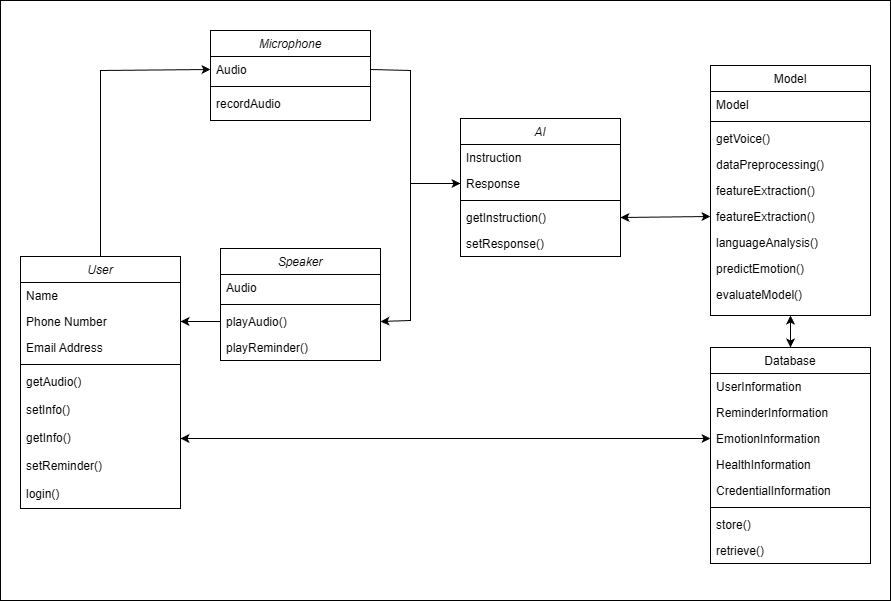

The diagram above was exported from draw.io. Its source (the exported page's mxGraphModel, read from the mxfile embedded in the PNG):
<mxGraphModel dx="1378" dy="2049" grid="1" gridSize="10" guides="1" tooltips="1" connect="1" arrows="1" fold="1" page="1" pageScale="1" pageWidth="827" pageHeight="1169" math="0" shadow="0">
  <root>
    <mxCell id="WIyWlLk6GJQsqaUBKTNV-0" />
    <mxCell id="WIyWlLk6GJQsqaUBKTNV-1" parent="WIyWlLk6GJQsqaUBKTNV-0" />
    <mxCell id="_hJsOdhSEY7DaNUfhAix-50" value="" style="rounded=0;whiteSpace=wrap;html=1;" vertex="1" parent="WIyWlLk6GJQsqaUBKTNV-1">
      <mxGeometry y="-70" width="890" height="600" as="geometry" />
    </mxCell>
    <mxCell id="zkfFHV4jXpPFQw0GAbJ--0" value="User" style="swimlane;fontStyle=2;align=center;verticalAlign=top;childLayout=stackLayout;horizontal=1;startSize=26;horizontalStack=0;resizeParent=1;resizeLast=0;collapsible=1;marginBottom=0;rounded=0;shadow=0;strokeWidth=1;" parent="WIyWlLk6GJQsqaUBKTNV-1" vertex="1">
      <mxGeometry x="20" y="186" width="160" height="252" as="geometry">
        <mxRectangle x="230" y="140" width="160" height="26" as="alternateBounds" />
      </mxGeometry>
    </mxCell>
    <mxCell id="zkfFHV4jXpPFQw0GAbJ--1" value="Name" style="text;align=left;verticalAlign=top;spacingLeft=4;spacingRight=4;overflow=hidden;rotatable=0;points=[[0,0.5],[1,0.5]];portConstraint=eastwest;" parent="zkfFHV4jXpPFQw0GAbJ--0" vertex="1">
      <mxGeometry y="26" width="160" height="26" as="geometry" />
    </mxCell>
    <mxCell id="zkfFHV4jXpPFQw0GAbJ--2" value="Phone Number" style="text;align=left;verticalAlign=top;spacingLeft=4;spacingRight=4;overflow=hidden;rotatable=0;points=[[0,0.5],[1,0.5]];portConstraint=eastwest;rounded=0;shadow=0;html=0;" parent="zkfFHV4jXpPFQw0GAbJ--0" vertex="1">
      <mxGeometry y="52" width="160" height="26" as="geometry" />
    </mxCell>
    <mxCell id="zkfFHV4jXpPFQw0GAbJ--3" value="Email Address" style="text;align=left;verticalAlign=top;spacingLeft=4;spacingRight=4;overflow=hidden;rotatable=0;points=[[0,0.5],[1,0.5]];portConstraint=eastwest;rounded=0;shadow=0;html=0;" parent="zkfFHV4jXpPFQw0GAbJ--0" vertex="1">
      <mxGeometry y="78" width="160" height="26" as="geometry" />
    </mxCell>
    <mxCell id="zkfFHV4jXpPFQw0GAbJ--4" value="" style="line;html=1;strokeWidth=1;align=left;verticalAlign=middle;spacingTop=-1;spacingLeft=3;spacingRight=3;rotatable=0;labelPosition=right;points=[];portConstraint=eastwest;" parent="zkfFHV4jXpPFQw0GAbJ--0" vertex="1">
      <mxGeometry y="104" width="160" height="8" as="geometry" />
    </mxCell>
    <mxCell id="zkfFHV4jXpPFQw0GAbJ--5" value="getAudio()" style="text;align=left;verticalAlign=top;spacingLeft=4;spacingRight=4;overflow=hidden;rotatable=0;points=[[0,0.5],[1,0.5]];portConstraint=eastwest;" parent="zkfFHV4jXpPFQw0GAbJ--0" vertex="1">
      <mxGeometry y="112" width="160" height="28" as="geometry" />
    </mxCell>
    <mxCell id="_hJsOdhSEY7DaNUfhAix-7" value="setInfo()" style="text;align=left;verticalAlign=top;spacingLeft=4;spacingRight=4;overflow=hidden;rotatable=0;points=[[0,0.5],[1,0.5]];portConstraint=eastwest;" vertex="1" parent="zkfFHV4jXpPFQw0GAbJ--0">
      <mxGeometry y="140" width="160" height="28" as="geometry" />
    </mxCell>
    <mxCell id="_hJsOdhSEY7DaNUfhAix-24" value="getInfo()" style="text;align=left;verticalAlign=top;spacingLeft=4;spacingRight=4;overflow=hidden;rotatable=0;points=[[0,0.5],[1,0.5]];portConstraint=eastwest;" vertex="1" parent="zkfFHV4jXpPFQw0GAbJ--0">
      <mxGeometry y="168" width="160" height="28" as="geometry" />
    </mxCell>
    <mxCell id="_hJsOdhSEY7DaNUfhAix-30" value="setReminder()" style="text;align=left;verticalAlign=top;spacingLeft=4;spacingRight=4;overflow=hidden;rotatable=0;points=[[0,0.5],[1,0.5]];portConstraint=eastwest;" vertex="1" parent="zkfFHV4jXpPFQw0GAbJ--0">
      <mxGeometry y="196" width="160" height="28" as="geometry" />
    </mxCell>
    <mxCell id="_hJsOdhSEY7DaNUfhAix-25" value="login()" style="text;align=left;verticalAlign=top;spacingLeft=4;spacingRight=4;overflow=hidden;rotatable=0;points=[[0,0.5],[1,0.5]];portConstraint=eastwest;" vertex="1" parent="zkfFHV4jXpPFQw0GAbJ--0">
      <mxGeometry y="224" width="160" height="28" as="geometry" />
    </mxCell>
    <mxCell id="zkfFHV4jXpPFQw0GAbJ--17" value="Model" style="swimlane;fontStyle=0;align=center;verticalAlign=top;childLayout=stackLayout;horizontal=1;startSize=26;horizontalStack=0;resizeParent=1;resizeLast=0;collapsible=1;marginBottom=0;rounded=0;shadow=0;strokeWidth=1;" parent="WIyWlLk6GJQsqaUBKTNV-1" vertex="1">
      <mxGeometry x="710" y="-5" width="160" height="250" as="geometry">
        <mxRectangle x="550" y="140" width="160" height="26" as="alternateBounds" />
      </mxGeometry>
    </mxCell>
    <mxCell id="zkfFHV4jXpPFQw0GAbJ--18" value="Model" style="text;align=left;verticalAlign=top;spacingLeft=4;spacingRight=4;overflow=hidden;rotatable=0;points=[[0,0.5],[1,0.5]];portConstraint=eastwest;" parent="zkfFHV4jXpPFQw0GAbJ--17" vertex="1">
      <mxGeometry y="26" width="160" height="26" as="geometry" />
    </mxCell>
    <mxCell id="zkfFHV4jXpPFQw0GAbJ--23" value="" style="line;html=1;strokeWidth=1;align=left;verticalAlign=middle;spacingTop=-1;spacingLeft=3;spacingRight=3;rotatable=0;labelPosition=right;points=[];portConstraint=eastwest;" parent="zkfFHV4jXpPFQw0GAbJ--17" vertex="1">
      <mxGeometry y="52" width="160" height="8" as="geometry" />
    </mxCell>
    <mxCell id="zkfFHV4jXpPFQw0GAbJ--24" value="getVoice()" style="text;align=left;verticalAlign=top;spacingLeft=4;spacingRight=4;overflow=hidden;rotatable=0;points=[[0,0.5],[1,0.5]];portConstraint=eastwest;" parent="zkfFHV4jXpPFQw0GAbJ--17" vertex="1">
      <mxGeometry y="60" width="160" height="26" as="geometry" />
    </mxCell>
    <mxCell id="zkfFHV4jXpPFQw0GAbJ--25" value="dataPreprocessing()" style="text;align=left;verticalAlign=top;spacingLeft=4;spacingRight=4;overflow=hidden;rotatable=0;points=[[0,0.5],[1,0.5]];portConstraint=eastwest;" parent="zkfFHV4jXpPFQw0GAbJ--17" vertex="1">
      <mxGeometry y="86" width="160" height="26" as="geometry" />
    </mxCell>
    <mxCell id="_hJsOdhSEY7DaNUfhAix-9" value="featureExtraction()" style="text;align=left;verticalAlign=top;spacingLeft=4;spacingRight=4;overflow=hidden;rotatable=0;points=[[0,0.5],[1,0.5]];portConstraint=eastwest;" vertex="1" parent="zkfFHV4jXpPFQw0GAbJ--17">
      <mxGeometry y="112" width="160" height="26" as="geometry" />
    </mxCell>
    <mxCell id="_hJsOdhSEY7DaNUfhAix-10" value="featureExtraction()" style="text;align=left;verticalAlign=top;spacingLeft=4;spacingRight=4;overflow=hidden;rotatable=0;points=[[0,0.5],[1,0.5]];portConstraint=eastwest;" vertex="1" parent="zkfFHV4jXpPFQw0GAbJ--17">
      <mxGeometry y="138" width="160" height="26" as="geometry" />
    </mxCell>
    <mxCell id="_hJsOdhSEY7DaNUfhAix-11" value="languageAnalysis()" style="text;align=left;verticalAlign=top;spacingLeft=4;spacingRight=4;overflow=hidden;rotatable=0;points=[[0,0.5],[1,0.5]];portConstraint=eastwest;" vertex="1" parent="zkfFHV4jXpPFQw0GAbJ--17">
      <mxGeometry y="164" width="160" height="26" as="geometry" />
    </mxCell>
    <mxCell id="_hJsOdhSEY7DaNUfhAix-12" value="predictEmotion()" style="text;align=left;verticalAlign=top;spacingLeft=4;spacingRight=4;overflow=hidden;rotatable=0;points=[[0,0.5],[1,0.5]];portConstraint=eastwest;" vertex="1" parent="zkfFHV4jXpPFQw0GAbJ--17">
      <mxGeometry y="190" width="160" height="26" as="geometry" />
    </mxCell>
    <mxCell id="_hJsOdhSEY7DaNUfhAix-13" value="evaluateModel()" style="text;align=left;verticalAlign=top;spacingLeft=4;spacingRight=4;overflow=hidden;rotatable=0;points=[[0,0.5],[1,0.5]];portConstraint=eastwest;" vertex="1" parent="zkfFHV4jXpPFQw0GAbJ--17">
      <mxGeometry y="216" width="160" height="26" as="geometry" />
    </mxCell>
    <mxCell id="_hJsOdhSEY7DaNUfhAix-0" value="Microphone" style="swimlane;fontStyle=2;align=center;verticalAlign=top;childLayout=stackLayout;horizontal=1;startSize=26;horizontalStack=0;resizeParent=1;resizeLast=0;collapsible=1;marginBottom=0;rounded=0;shadow=0;strokeWidth=1;" vertex="1" parent="WIyWlLk6GJQsqaUBKTNV-1">
      <mxGeometry x="210" y="-40" width="160" height="90" as="geometry">
        <mxRectangle x="230" y="140" width="160" height="26" as="alternateBounds" />
      </mxGeometry>
    </mxCell>
    <mxCell id="_hJsOdhSEY7DaNUfhAix-1" value="Audio" style="text;align=left;verticalAlign=top;spacingLeft=4;spacingRight=4;overflow=hidden;rotatable=0;points=[[0,0.5],[1,0.5]];portConstraint=eastwest;" vertex="1" parent="_hJsOdhSEY7DaNUfhAix-0">
      <mxGeometry y="26" width="160" height="26" as="geometry" />
    </mxCell>
    <mxCell id="_hJsOdhSEY7DaNUfhAix-4" value="" style="line;html=1;strokeWidth=1;align=left;verticalAlign=middle;spacingTop=-1;spacingLeft=3;spacingRight=3;rotatable=0;labelPosition=right;points=[];portConstraint=eastwest;" vertex="1" parent="_hJsOdhSEY7DaNUfhAix-0">
      <mxGeometry y="52" width="160" height="8" as="geometry" />
    </mxCell>
    <mxCell id="_hJsOdhSEY7DaNUfhAix-5" value="recordAudio" style="text;align=left;verticalAlign=top;spacingLeft=4;spacingRight=4;overflow=hidden;rotatable=0;points=[[0,0.5],[1,0.5]];portConstraint=eastwest;" vertex="1" parent="_hJsOdhSEY7DaNUfhAix-0">
      <mxGeometry y="60" width="160" height="26" as="geometry" />
    </mxCell>
    <mxCell id="_hJsOdhSEY7DaNUfhAix-6" value="" style="endArrow=classic;html=1;rounded=0;exitX=1;exitY=0.5;exitDx=0;exitDy=0;entryX=0;entryY=0.5;entryDx=0;entryDy=0;" edge="1" parent="WIyWlLk6GJQsqaUBKTNV-1" source="_hJsOdhSEY7DaNUfhAix-1" target="_hJsOdhSEY7DaNUfhAix-44">
      <mxGeometry width="50" height="50" relative="1" as="geometry">
        <mxPoint x="440.48" y="92.12400000000002" as="sourcePoint" />
        <mxPoint x="440" y="60" as="targetPoint" />
        <Array as="points">
          <mxPoint x="410" />
          <mxPoint x="410" y="113" />
        </Array>
      </mxGeometry>
    </mxCell>
    <mxCell id="_hJsOdhSEY7DaNUfhAix-15" value="Database" style="swimlane;fontStyle=0;align=center;verticalAlign=top;childLayout=stackLayout;horizontal=1;startSize=26;horizontalStack=0;resizeParent=1;resizeLast=0;collapsible=1;marginBottom=0;rounded=0;shadow=0;strokeWidth=1;" vertex="1" parent="WIyWlLk6GJQsqaUBKTNV-1">
      <mxGeometry x="710" y="277" width="160" height="216" as="geometry">
        <mxRectangle x="130" y="380" width="160" height="26" as="alternateBounds" />
      </mxGeometry>
    </mxCell>
    <mxCell id="_hJsOdhSEY7DaNUfhAix-16" value="UserInformation" style="text;align=left;verticalAlign=top;spacingLeft=4;spacingRight=4;overflow=hidden;rotatable=0;points=[[0,0.5],[1,0.5]];portConstraint=eastwest;" vertex="1" parent="_hJsOdhSEY7DaNUfhAix-15">
      <mxGeometry y="26" width="160" height="26" as="geometry" />
    </mxCell>
    <mxCell id="_hJsOdhSEY7DaNUfhAix-17" value="ReminderInformation" style="text;align=left;verticalAlign=top;spacingLeft=4;spacingRight=4;overflow=hidden;rotatable=0;points=[[0,0.5],[1,0.5]];portConstraint=eastwest;rounded=0;shadow=0;html=0;" vertex="1" parent="_hJsOdhSEY7DaNUfhAix-15">
      <mxGeometry y="52" width="160" height="26" as="geometry" />
    </mxCell>
    <mxCell id="_hJsOdhSEY7DaNUfhAix-21" value="EmotionInformation" style="text;align=left;verticalAlign=top;spacingLeft=4;spacingRight=4;overflow=hidden;rotatable=0;points=[[0,0.5],[1,0.5]];portConstraint=eastwest;rounded=0;shadow=0;html=0;" vertex="1" parent="_hJsOdhSEY7DaNUfhAix-15">
      <mxGeometry y="78" width="160" height="26" as="geometry" />
    </mxCell>
    <mxCell id="_hJsOdhSEY7DaNUfhAix-22" value="HealthInformation" style="text;align=left;verticalAlign=top;spacingLeft=4;spacingRight=4;overflow=hidden;rotatable=0;points=[[0,0.5],[1,0.5]];portConstraint=eastwest;rounded=0;shadow=0;html=0;" vertex="1" parent="_hJsOdhSEY7DaNUfhAix-15">
      <mxGeometry y="104" width="160" height="26" as="geometry" />
    </mxCell>
    <mxCell id="_hJsOdhSEY7DaNUfhAix-29" value="CredentialInformation" style="text;align=left;verticalAlign=top;spacingLeft=4;spacingRight=4;overflow=hidden;rotatable=0;points=[[0,0.5],[1,0.5]];portConstraint=eastwest;rounded=0;shadow=0;html=0;" vertex="1" parent="_hJsOdhSEY7DaNUfhAix-15">
      <mxGeometry y="130" width="160" height="26" as="geometry" />
    </mxCell>
    <mxCell id="_hJsOdhSEY7DaNUfhAix-18" value="" style="line;html=1;strokeWidth=1;align=left;verticalAlign=middle;spacingTop=-1;spacingLeft=3;spacingRight=3;rotatable=0;labelPosition=right;points=[];portConstraint=eastwest;" vertex="1" parent="_hJsOdhSEY7DaNUfhAix-15">
      <mxGeometry y="156" width="160" height="8" as="geometry" />
    </mxCell>
    <mxCell id="_hJsOdhSEY7DaNUfhAix-20" value="store()" style="text;align=left;verticalAlign=top;spacingLeft=4;spacingRight=4;overflow=hidden;rotatable=0;points=[[0,0.5],[1,0.5]];portConstraint=eastwest;" vertex="1" parent="_hJsOdhSEY7DaNUfhAix-15">
      <mxGeometry y="164" width="160" height="26" as="geometry" />
    </mxCell>
    <mxCell id="_hJsOdhSEY7DaNUfhAix-19" value="retrieve()" style="text;align=left;verticalAlign=top;spacingLeft=4;spacingRight=4;overflow=hidden;rotatable=0;points=[[0,0.5],[1,0.5]];portConstraint=eastwest;fontStyle=0" vertex="1" parent="_hJsOdhSEY7DaNUfhAix-15">
      <mxGeometry y="190" width="160" height="26" as="geometry" />
    </mxCell>
    <mxCell id="_hJsOdhSEY7DaNUfhAix-27" value="" style="endArrow=classic;startArrow=classic;html=1;rounded=0;exitX=1;exitY=0.5;exitDx=0;exitDy=0;entryX=0;entryY=0.5;entryDx=0;entryDy=0;" edge="1" parent="WIyWlLk6GJQsqaUBKTNV-1" source="_hJsOdhSEY7DaNUfhAix-24" target="_hJsOdhSEY7DaNUfhAix-21">
      <mxGeometry width="50" height="50" relative="1" as="geometry">
        <mxPoint x="390" y="220" as="sourcePoint" />
        <mxPoint x="440" y="170" as="targetPoint" />
      </mxGeometry>
    </mxCell>
    <mxCell id="_hJsOdhSEY7DaNUfhAix-28" value="" style="endArrow=classic;html=1;rounded=0;exitX=0.5;exitY=0;exitDx=0;exitDy=0;entryX=0;entryY=0.5;entryDx=0;entryDy=0;" edge="1" parent="WIyWlLk6GJQsqaUBKTNV-1" source="zkfFHV4jXpPFQw0GAbJ--0" target="_hJsOdhSEY7DaNUfhAix-1">
      <mxGeometry width="50" height="50" relative="1" as="geometry">
        <mxPoint x="390" y="220" as="sourcePoint" />
        <mxPoint x="440" y="170" as="targetPoint" />
        <Array as="points">
          <mxPoint x="100" />
        </Array>
      </mxGeometry>
    </mxCell>
    <mxCell id="_hJsOdhSEY7DaNUfhAix-31" value="Speaker" style="swimlane;fontStyle=2;align=center;verticalAlign=top;childLayout=stackLayout;horizontal=1;startSize=26;horizontalStack=0;resizeParent=1;resizeLast=0;collapsible=1;marginBottom=0;rounded=0;shadow=0;strokeWidth=1;" vertex="1" parent="WIyWlLk6GJQsqaUBKTNV-1">
      <mxGeometry x="220" y="178" width="160" height="112" as="geometry">
        <mxRectangle x="230" y="140" width="160" height="26" as="alternateBounds" />
      </mxGeometry>
    </mxCell>
    <mxCell id="_hJsOdhSEY7DaNUfhAix-32" value="Audio" style="text;align=left;verticalAlign=top;spacingLeft=4;spacingRight=4;overflow=hidden;rotatable=0;points=[[0,0.5],[1,0.5]];portConstraint=eastwest;" vertex="1" parent="_hJsOdhSEY7DaNUfhAix-31">
      <mxGeometry y="26" width="160" height="26" as="geometry" />
    </mxCell>
    <mxCell id="_hJsOdhSEY7DaNUfhAix-33" value="" style="line;html=1;strokeWidth=1;align=left;verticalAlign=middle;spacingTop=-1;spacingLeft=3;spacingRight=3;rotatable=0;labelPosition=right;points=[];portConstraint=eastwest;" vertex="1" parent="_hJsOdhSEY7DaNUfhAix-31">
      <mxGeometry y="52" width="160" height="8" as="geometry" />
    </mxCell>
    <mxCell id="_hJsOdhSEY7DaNUfhAix-34" value="playAudio()" style="text;align=left;verticalAlign=top;spacingLeft=4;spacingRight=4;overflow=hidden;rotatable=0;points=[[0,0.5],[1,0.5]];portConstraint=eastwest;" vertex="1" parent="_hJsOdhSEY7DaNUfhAix-31">
      <mxGeometry y="60" width="160" height="26" as="geometry" />
    </mxCell>
    <mxCell id="_hJsOdhSEY7DaNUfhAix-36" value="playReminder()" style="text;align=left;verticalAlign=top;spacingLeft=4;spacingRight=4;overflow=hidden;rotatable=0;points=[[0,0.5],[1,0.5]];portConstraint=eastwest;" vertex="1" parent="_hJsOdhSEY7DaNUfhAix-31">
      <mxGeometry y="86" width="160" height="26" as="geometry" />
    </mxCell>
    <mxCell id="_hJsOdhSEY7DaNUfhAix-37" value="" style="endArrow=classic;html=1;rounded=0;entryX=1;entryY=0.5;entryDx=0;entryDy=0;exitX=0;exitY=0.5;exitDx=0;exitDy=0;" edge="1" parent="WIyWlLk6GJQsqaUBKTNV-1" source="_hJsOdhSEY7DaNUfhAix-34" target="zkfFHV4jXpPFQw0GAbJ--2">
      <mxGeometry width="50" height="50" relative="1" as="geometry">
        <mxPoint x="250" y="250" as="sourcePoint" />
        <mxPoint x="300" y="200" as="targetPoint" />
      </mxGeometry>
    </mxCell>
    <mxCell id="_hJsOdhSEY7DaNUfhAix-39" value="AI" style="swimlane;fontStyle=2;align=center;verticalAlign=top;childLayout=stackLayout;horizontal=1;startSize=26;horizontalStack=0;resizeParent=1;resizeLast=0;collapsible=1;marginBottom=0;rounded=0;shadow=0;strokeWidth=1;" vertex="1" parent="WIyWlLk6GJQsqaUBKTNV-1">
      <mxGeometry x="460" y="48" width="160" height="138" as="geometry">
        <mxRectangle x="230" y="140" width="160" height="26" as="alternateBounds" />
      </mxGeometry>
    </mxCell>
    <mxCell id="_hJsOdhSEY7DaNUfhAix-40" value="Instruction" style="text;align=left;verticalAlign=top;spacingLeft=4;spacingRight=4;overflow=hidden;rotatable=0;points=[[0,0.5],[1,0.5]];portConstraint=eastwest;" vertex="1" parent="_hJsOdhSEY7DaNUfhAix-39">
      <mxGeometry y="26" width="160" height="26" as="geometry" />
    </mxCell>
    <mxCell id="_hJsOdhSEY7DaNUfhAix-44" value="Response" style="text;align=left;verticalAlign=top;spacingLeft=4;spacingRight=4;overflow=hidden;rotatable=0;points=[[0,0.5],[1,0.5]];portConstraint=eastwest;" vertex="1" parent="_hJsOdhSEY7DaNUfhAix-39">
      <mxGeometry y="52" width="160" height="26" as="geometry" />
    </mxCell>
    <mxCell id="_hJsOdhSEY7DaNUfhAix-41" value="" style="line;html=1;strokeWidth=1;align=left;verticalAlign=middle;spacingTop=-1;spacingLeft=3;spacingRight=3;rotatable=0;labelPosition=right;points=[];portConstraint=eastwest;" vertex="1" parent="_hJsOdhSEY7DaNUfhAix-39">
      <mxGeometry y="78" width="160" height="8" as="geometry" />
    </mxCell>
    <mxCell id="_hJsOdhSEY7DaNUfhAix-42" value="getInstruction()" style="text;align=left;verticalAlign=top;spacingLeft=4;spacingRight=4;overflow=hidden;rotatable=0;points=[[0,0.5],[1,0.5]];portConstraint=eastwest;" vertex="1" parent="_hJsOdhSEY7DaNUfhAix-39">
      <mxGeometry y="86" width="160" height="26" as="geometry" />
    </mxCell>
    <mxCell id="_hJsOdhSEY7DaNUfhAix-43" value="setResponse()" style="text;align=left;verticalAlign=top;spacingLeft=4;spacingRight=4;overflow=hidden;rotatable=0;points=[[0,0.5],[1,0.5]];portConstraint=eastwest;" vertex="1" parent="_hJsOdhSEY7DaNUfhAix-39">
      <mxGeometry y="112" width="160" height="26" as="geometry" />
    </mxCell>
    <mxCell id="_hJsOdhSEY7DaNUfhAix-47" value="" style="endArrow=classic;html=1;rounded=0;entryX=1;entryY=0.5;entryDx=0;entryDy=0;exitX=0;exitY=0.5;exitDx=0;exitDy=0;" edge="1" parent="WIyWlLk6GJQsqaUBKTNV-1" source="_hJsOdhSEY7DaNUfhAix-44" target="_hJsOdhSEY7DaNUfhAix-34">
      <mxGeometry width="50" height="50" relative="1" as="geometry">
        <mxPoint x="550" y="150" as="sourcePoint" />
        <mxPoint x="600" y="100" as="targetPoint" />
        <Array as="points">
          <mxPoint x="410" y="113" />
          <mxPoint x="410" y="250" />
        </Array>
      </mxGeometry>
    </mxCell>
    <mxCell id="_hJsOdhSEY7DaNUfhAix-48" value="" style="endArrow=classic;startArrow=classic;html=1;rounded=0;entryX=0;entryY=0.5;entryDx=0;entryDy=0;exitX=1;exitY=0.5;exitDx=0;exitDy=0;" edge="1" parent="WIyWlLk6GJQsqaUBKTNV-1" source="_hJsOdhSEY7DaNUfhAix-42" target="_hJsOdhSEY7DaNUfhAix-10">
      <mxGeometry width="50" height="50" relative="1" as="geometry">
        <mxPoint x="490" y="150" as="sourcePoint" />
        <mxPoint x="540" y="100" as="targetPoint" />
      </mxGeometry>
    </mxCell>
    <mxCell id="_hJsOdhSEY7DaNUfhAix-49" value="" style="endArrow=classic;startArrow=classic;html=1;rounded=0;entryX=0.5;entryY=1;entryDx=0;entryDy=0;" edge="1" parent="WIyWlLk6GJQsqaUBKTNV-1" source="_hJsOdhSEY7DaNUfhAix-15" target="zkfFHV4jXpPFQw0GAbJ--17">
      <mxGeometry width="50" height="50" relative="1" as="geometry">
        <mxPoint x="490" y="250" as="sourcePoint" />
        <mxPoint x="540" y="200" as="targetPoint" />
      </mxGeometry>
    </mxCell>
  </root>
</mxGraphModel>